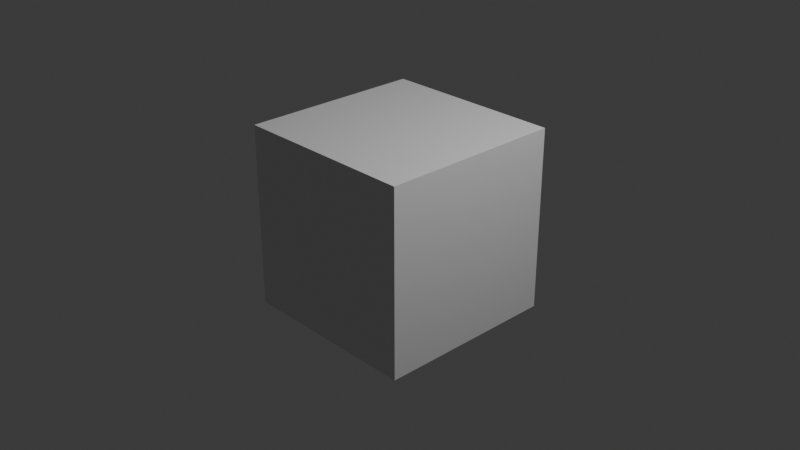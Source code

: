 # Source: legacy_secrets_1.6.0.blend  (saved by Blender 4.3.34; exported with 4.5.12 LTS)
import bpy
from mathutils import Matrix  # noqa: F401  (used for matrix-valued properties, if any)

bpy.ops.wm.read_factory_settings(use_empty=True)
scene = bpy.context.scene
scene.name = 'Scene'

# ---- collections
col_collection = bpy.data.collections.new('Collection'); scene.collection.children.link(col_collection)

# ---- materials (node trees are filled in below, after node groups)
mat_material = bpy.data.materials.new('Material')
mat_material.alpha_threshold = 0.0
mat_material.roughness = 0.5
mat_material.line_color = (0.0, 0.0, 0.0, 1.0)

# ---- material node trees
mat_material.use_nodes = True; mat_material.node_tree.nodes.clear()
_N = mat_material.node_tree.nodes; _L = mat_material.node_tree.links
n0 = _N.new('ShaderNodeOutputMaterial'); n0.name = 'Material Output'; n0.location = (300, 300)
n1 = _N.new('ShaderNodeBsdfPrincipled'); n1.name = 'Principled BSDF'; n1.location = (10, 300)
n1.inputs[3].default_value = 1.45
_L.new(n1.outputs[0], n0.inputs[0])
n0.is_active_output = True

# ---- world
world_world = bpy.data.worlds.new('World'); scene.world = world_world
world_world.use_nodes = True; world_world.node_tree.nodes.clear()
_N = world_world.node_tree.nodes; _L = world_world.node_tree.links
n0 = _N.new('ShaderNodeOutputWorld'); n0.name = 'World Output'; n0.location = (300, 300)
n1 = _N.new('ShaderNodeBackground'); n1.name = 'Background'; n1.location = (10, 300)
n1.inputs[0].default_value = (0.05088, 0.05088, 0.05088, 1.0)
_L.new(n1.outputs[0], n0.inputs[0])
n0.is_active_output = True
world_world.color = (0.05088, 0.05088, 0.05088)
world_world.sun_shadow_jitter_overblur = 0.0

# ---- cameras
cam_camera = bpy.data.cameras.new('Camera')
cam_camera.clip_end = 100.0
cam_camera.ortho_scale = 7.314

# ---- lights
light_light = bpy.data.lights.new('Light', 'POINT')
light_light.energy = 1000.0
light_light.shadow_soft_size = 0.1

# ---- meshes
me_cube = bpy.data.meshes.new('Cube')
me_cube.from_pydata([(1.0, 1.0, 1.0), (1.0, 1.0, -1.0), (1.0, -1.0, 1.0), (1.0, -1.0, -1.0), (-1.0, 1.0, 1.0), (-1.0, 1.0, -1.0), (-1.0, -1.0, 1.0), (-1.0, -1.0, -1.0)], [], [(0, 4, 6, 2), (3, 2, 6, 7), (7, 6, 4, 5), (5, 1, 3, 7), (1, 0, 2, 3), (5, 4, 0, 1)])
_uv = me_cube.uv_layers.new(name='UVMap')
_uv.uv.foreach_set('vector', [0.625, 0.5, 0.875, 0.5, 0.875, 0.75, 0.625, 0.75, 0.375, 0.75, 0.625, 0.75, 0.625, 1.0, 0.375, 1.0, 0.375, 0.0, 0.625, 0.0, 0.625, 0.25, 0.375, 0.25, 0.125, 0.5, 0.375, 0.5, 0.375, 0.75, 0.125, 0.75, 0.375, 0.5, 0.625, 0.5, 0.625, 0.75, 0.375, 0.75, 0.375, 0.25, 0.625, 0.25, 0.625, 0.5, 0.375, 0.5])
me_cube.materials.append(mat_material)
me_cube.use_mirror_vertex_groups = False
me_cube.update()

# ---- objects
ob_cube = bpy.data.objects.new('Cube', me_cube)
ob_light = bpy.data.objects.new('Light', light_light)
ob_camera = bpy.data.objects.new('Camera', cam_camera)

# ---- transforms, parenting, visibility, modifiers, constraints
ob_cube.location = (0.0, 0.0, 0.0)
ob_cube.lock_rotations_4d = False
ob_cube.empty_display_type = 'ARROWS'
ob_cube.lineart.crease_threshold = 0.0
ob_light.location = (4.076, 1.005, 5.904)
ob_light.rotation_euler = (0.6503, 0.05522, 1.866)
ob_light.lock_rotations_4d = False
ob_light.empty_display_type = 'ARROWS'
ob_light.color = (0.0, 0.0, 0.0, 0.0)
ob_light.lineart.crease_threshold = 0.0
ob_camera.location = (7.359, -6.926, 4.958)
ob_camera.rotation_euler = (1.109, 0.0, 0.8149)
ob_camera.lock_rotations_4d = False
ob_camera.empty_display_type = 'ARROWS'
ob_camera.color = (0.0, 0.0, 0.0, 0.0)
ob_camera.display_type = 'WIRE'
ob_camera.lineart.crease_threshold = 0.0

# ---- collection membership
col_collection.objects.link(ob_cube)
col_collection.objects.link(ob_light)
col_collection.objects.link(ob_camera)

# ---- scene / render settings (as saved in the file)
scene.camera = ob_camera
scene.frame_start = 1; scene.frame_end = 250; scene.frame_set(1)
scene.render.engine = 'BLENDER_EEVEE_NEXT'
bpy.context.view_layer.update()
